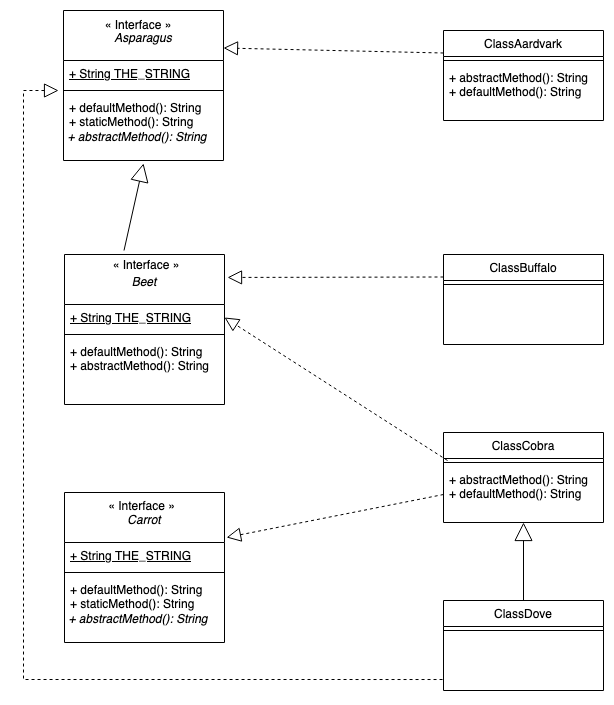

The diagram above was exported from draw.io. Its source (the exported page's mxGraphModel, read from the mxfile embedded in the PNG):
<mxGraphModel dx="1240" dy="995" grid="1" gridSize="10" guides="1" tooltips="1" connect="1" arrows="1" fold="1" page="1" pageScale="1" pageWidth="827" pageHeight="1169" math="0" shadow="0">
  <root>
    <mxCell id="WIyWlLk6GJQsqaUBKTNV-0" />
    <mxCell id="WIyWlLk6GJQsqaUBKTNV-1" parent="WIyWlLk6GJQsqaUBKTNV-0" />
    <mxCell id="pL20HHo82_OcrcuPzqxg-0" value="ClassAardvark" style="swimlane;fontStyle=0;align=center;verticalAlign=top;childLayout=stackLayout;horizontal=1;startSize=26;horizontalStack=0;resizeParent=1;resizeParentMax=0;resizeLast=0;collapsible=1;marginBottom=0;" vertex="1" parent="WIyWlLk6GJQsqaUBKTNV-1">
      <mxGeometry x="540" y="180" width="160" height="90" as="geometry" />
    </mxCell>
    <mxCell id="pL20HHo82_OcrcuPzqxg-2" value="" style="line;strokeWidth=1;fillColor=none;align=left;verticalAlign=middle;spacingTop=-1;spacingLeft=3;spacingRight=3;rotatable=0;labelPosition=right;points=[];portConstraint=eastwest;" vertex="1" parent="pL20HHo82_OcrcuPzqxg-0">
      <mxGeometry y="26" width="160" height="8" as="geometry" />
    </mxCell>
    <mxCell id="pL20HHo82_OcrcuPzqxg-3" value="+ abstractMethod(): String&#10;+ defaultMethod(): String&#10;" style="text;strokeColor=none;fillColor=none;align=left;verticalAlign=top;spacingLeft=4;spacingRight=4;overflow=hidden;rotatable=0;points=[[0,0.5],[1,0.5]];portConstraint=eastwest;" vertex="1" parent="pL20HHo82_OcrcuPzqxg-0">
      <mxGeometry y="34" width="160" height="56" as="geometry" />
    </mxCell>
    <mxCell id="pL20HHo82_OcrcuPzqxg-6" value="&#10;Asparagus&#10;" style="swimlane;fontStyle=2;align=center;verticalAlign=top;childLayout=stackLayout;horizontal=1;startSize=50;horizontalStack=0;resizeParent=1;resizeParentMax=0;resizeLast=0;collapsible=1;marginBottom=0;" vertex="1" parent="WIyWlLk6GJQsqaUBKTNV-1">
      <mxGeometry x="160" y="160" width="160" height="150" as="geometry" />
    </mxCell>
    <mxCell id="pL20HHo82_OcrcuPzqxg-7" value="+ String THE_STRING" style="text;strokeColor=none;fillColor=none;align=left;verticalAlign=top;spacingLeft=4;spacingRight=4;overflow=hidden;rotatable=0;points=[[0,0.5],[1,0.5]];portConstraint=eastwest;fontStyle=4" vertex="1" parent="pL20HHo82_OcrcuPzqxg-6">
      <mxGeometry y="50" width="160" height="26" as="geometry" />
    </mxCell>
    <mxCell id="pL20HHo82_OcrcuPzqxg-8" value="" style="line;strokeWidth=1;fillColor=none;align=left;verticalAlign=middle;spacingTop=-1;spacingLeft=3;spacingRight=3;rotatable=0;labelPosition=right;points=[];portConstraint=eastwest;" vertex="1" parent="pL20HHo82_OcrcuPzqxg-6">
      <mxGeometry y="76" width="160" height="8" as="geometry" />
    </mxCell>
    <mxCell id="pL20HHo82_OcrcuPzqxg-9" value="+ defaultMethod(): String&#10;+ staticMethod(): String&#10;" style="text;strokeColor=none;fillColor=none;align=left;verticalAlign=top;spacingLeft=4;spacingRight=4;overflow=hidden;rotatable=0;points=[[0,0.5],[1,0.5]];portConstraint=eastwest;" vertex="1" parent="pL20HHo82_OcrcuPzqxg-6">
      <mxGeometry y="84" width="160" height="66" as="geometry" />
    </mxCell>
    <mxCell id="pL20HHo82_OcrcuPzqxg-10" value="&lt;span&gt;« Interface »&lt;/span&gt;" style="text;html=1;strokeColor=none;fillColor=none;align=center;verticalAlign=middle;whiteSpace=wrap;rounded=0;" vertex="1" parent="WIyWlLk6GJQsqaUBKTNV-1">
      <mxGeometry x="190" y="160" width="90" height="30" as="geometry" />
    </mxCell>
    <mxCell id="pL20HHo82_OcrcuPzqxg-11" value="+ abstractMethod(): String" style="text;html=1;strokeColor=none;fillColor=none;align=center;verticalAlign=middle;whiteSpace=wrap;rounded=0;fontStyle=2" vertex="1" parent="WIyWlLk6GJQsqaUBKTNV-1">
      <mxGeometry x="144" y="272" width="180" height="30" as="geometry" />
    </mxCell>
    <mxCell id="pL20HHo82_OcrcuPzqxg-13" value="" style="endArrow=block;dashed=1;endFill=0;endSize=12;html=1;rounded=0;exitX=0;exitY=0.25;exitDx=0;exitDy=0;entryX=1;entryY=0.25;entryDx=0;entryDy=0;" edge="1" parent="WIyWlLk6GJQsqaUBKTNV-1" source="pL20HHo82_OcrcuPzqxg-0" target="pL20HHo82_OcrcuPzqxg-6">
      <mxGeometry width="160" relative="1" as="geometry">
        <mxPoint x="330" y="510" as="sourcePoint" />
        <mxPoint x="490" y="510" as="targetPoint" />
      </mxGeometry>
    </mxCell>
    <mxCell id="pL20HHo82_OcrcuPzqxg-14" value="&#10;Carrot&#10;" style="swimlane;fontStyle=2;align=center;verticalAlign=top;childLayout=stackLayout;horizontal=1;startSize=50;horizontalStack=0;resizeParent=1;resizeParentMax=0;resizeLast=0;collapsible=1;marginBottom=0;" vertex="1" parent="WIyWlLk6GJQsqaUBKTNV-1">
      <mxGeometry x="161" y="642" width="160" height="150" as="geometry" />
    </mxCell>
    <mxCell id="pL20HHo82_OcrcuPzqxg-15" value="+ String THE_STRING" style="text;strokeColor=none;fillColor=none;align=left;verticalAlign=top;spacingLeft=4;spacingRight=4;overflow=hidden;rotatable=0;points=[[0,0.5],[1,0.5]];portConstraint=eastwest;fontStyle=4" vertex="1" parent="pL20HHo82_OcrcuPzqxg-14">
      <mxGeometry y="50" width="160" height="26" as="geometry" />
    </mxCell>
    <mxCell id="pL20HHo82_OcrcuPzqxg-16" value="" style="line;strokeWidth=1;fillColor=none;align=left;verticalAlign=middle;spacingTop=-1;spacingLeft=3;spacingRight=3;rotatable=0;labelPosition=right;points=[];portConstraint=eastwest;" vertex="1" parent="pL20HHo82_OcrcuPzqxg-14">
      <mxGeometry y="76" width="160" height="8" as="geometry" />
    </mxCell>
    <mxCell id="pL20HHo82_OcrcuPzqxg-17" value="+ defaultMethod(): String&#10;+ staticMethod(): String&#10;" style="text;strokeColor=none;fillColor=none;align=left;verticalAlign=top;spacingLeft=4;spacingRight=4;overflow=hidden;rotatable=0;points=[[0,0.5],[1,0.5]];portConstraint=eastwest;" vertex="1" parent="pL20HHo82_OcrcuPzqxg-14">
      <mxGeometry y="84" width="160" height="66" as="geometry" />
    </mxCell>
    <mxCell id="pL20HHo82_OcrcuPzqxg-18" value="&lt;span&gt;« Interface »&lt;/span&gt;" style="text;html=1;strokeColor=none;fillColor=none;align=center;verticalAlign=middle;whiteSpace=wrap;rounded=0;" vertex="1" parent="WIyWlLk6GJQsqaUBKTNV-1">
      <mxGeometry x="195" y="640" width="87" height="32" as="geometry" />
    </mxCell>
    <mxCell id="pL20HHo82_OcrcuPzqxg-19" value="+ abstractMethod(): String" style="text;html=1;strokeColor=none;fillColor=none;align=center;verticalAlign=middle;whiteSpace=wrap;rounded=0;fontStyle=2" vertex="1" parent="WIyWlLk6GJQsqaUBKTNV-1">
      <mxGeometry x="145" y="754" width="180" height="30" as="geometry" />
    </mxCell>
    <mxCell id="pL20HHo82_OcrcuPzqxg-20" value="&#10;Beet&#10;" style="swimlane;fontStyle=2;align=center;verticalAlign=top;childLayout=stackLayout;horizontal=1;startSize=50;horizontalStack=0;resizeParent=1;resizeParentMax=0;resizeLast=0;collapsible=1;marginBottom=0;" vertex="1" parent="WIyWlLk6GJQsqaUBKTNV-1">
      <mxGeometry x="161" y="404" width="160" height="150" as="geometry" />
    </mxCell>
    <mxCell id="pL20HHo82_OcrcuPzqxg-21" value="+ String THE_STRING" style="text;strokeColor=none;fillColor=none;align=left;verticalAlign=top;spacingLeft=4;spacingRight=4;overflow=hidden;rotatable=0;points=[[0,0.5],[1,0.5]];portConstraint=eastwest;fontStyle=4" vertex="1" parent="pL20HHo82_OcrcuPzqxg-20">
      <mxGeometry y="50" width="160" height="26" as="geometry" />
    </mxCell>
    <mxCell id="pL20HHo82_OcrcuPzqxg-22" value="" style="line;strokeWidth=1;fillColor=none;align=left;verticalAlign=middle;spacingTop=-1;spacingLeft=3;spacingRight=3;rotatable=0;labelPosition=right;points=[];portConstraint=eastwest;" vertex="1" parent="pL20HHo82_OcrcuPzqxg-20">
      <mxGeometry y="76" width="160" height="8" as="geometry" />
    </mxCell>
    <mxCell id="pL20HHo82_OcrcuPzqxg-23" value="+ defaultMethod(): String&#10;+ abstractMethod(): String&#10;" style="text;strokeColor=none;fillColor=none;align=left;verticalAlign=top;spacingLeft=4;spacingRight=4;overflow=hidden;rotatable=0;points=[[0,0.5],[1,0.5]];portConstraint=eastwest;" vertex="1" parent="pL20HHo82_OcrcuPzqxg-20">
      <mxGeometry y="84" width="160" height="66" as="geometry" />
    </mxCell>
    <mxCell id="pL20HHo82_OcrcuPzqxg-24" value="&lt;span&gt;« Interface »&lt;/span&gt;" style="text;html=1;strokeColor=none;fillColor=none;align=center;verticalAlign=middle;whiteSpace=wrap;rounded=0;" vertex="1" parent="WIyWlLk6GJQsqaUBKTNV-1">
      <mxGeometry x="198" y="400" width="90" height="30" as="geometry" />
    </mxCell>
    <mxCell id="pL20HHo82_OcrcuPzqxg-27" value="" style="endArrow=block;endSize=16;endFill=0;html=1;rounded=0;entryX=0.5;entryY=1.045;entryDx=0;entryDy=0;entryPerimeter=0;exitX=0.25;exitY=0;exitDx=0;exitDy=0;" edge="1" parent="WIyWlLk6GJQsqaUBKTNV-1" source="pL20HHo82_OcrcuPzqxg-24" target="pL20HHo82_OcrcuPzqxg-9">
      <mxGeometry x="0.125" y="60" width="160" relative="1" as="geometry">
        <mxPoint x="330" y="580" as="sourcePoint" />
        <mxPoint x="490" y="580" as="targetPoint" />
        <mxPoint as="offset" />
      </mxGeometry>
    </mxCell>
    <mxCell id="pL20HHo82_OcrcuPzqxg-28" value="ClassBuffalo" style="swimlane;fontStyle=0;align=center;verticalAlign=top;childLayout=stackLayout;horizontal=1;startSize=26;horizontalStack=0;resizeParent=1;resizeParentMax=0;resizeLast=0;collapsible=1;marginBottom=0;" vertex="1" parent="WIyWlLk6GJQsqaUBKTNV-1">
      <mxGeometry x="540" y="404" width="160" height="90" as="geometry" />
    </mxCell>
    <mxCell id="pL20HHo82_OcrcuPzqxg-29" value="" style="line;strokeWidth=1;fillColor=none;align=left;verticalAlign=middle;spacingTop=-1;spacingLeft=3;spacingRight=3;rotatable=0;labelPosition=right;points=[];portConstraint=eastwest;" vertex="1" parent="pL20HHo82_OcrcuPzqxg-28">
      <mxGeometry y="26" width="160" height="8" as="geometry" />
    </mxCell>
    <mxCell id="pL20HHo82_OcrcuPzqxg-30" value="&#10;&#10;" style="text;strokeColor=none;fillColor=none;align=left;verticalAlign=top;spacingLeft=4;spacingRight=4;overflow=hidden;rotatable=0;points=[[0,0.5],[1,0.5]];portConstraint=eastwest;" vertex="1" parent="pL20HHo82_OcrcuPzqxg-28">
      <mxGeometry y="34" width="160" height="56" as="geometry" />
    </mxCell>
    <mxCell id="pL20HHo82_OcrcuPzqxg-31" value="" style="endArrow=block;dashed=1;endFill=0;endSize=12;html=1;rounded=0;exitX=0;exitY=0.25;exitDx=0;exitDy=0;entryX=1.019;entryY=0.153;entryDx=0;entryDy=0;entryPerimeter=0;" edge="1" parent="WIyWlLk6GJQsqaUBKTNV-1" source="pL20HHo82_OcrcuPzqxg-28" target="pL20HHo82_OcrcuPzqxg-20">
      <mxGeometry width="160" relative="1" as="geometry">
        <mxPoint x="550" y="212.5" as="sourcePoint" />
        <mxPoint x="330" y="207.5" as="targetPoint" />
      </mxGeometry>
    </mxCell>
    <mxCell id="pL20HHo82_OcrcuPzqxg-32" value="ClassCobra" style="swimlane;fontStyle=0;align=center;verticalAlign=top;childLayout=stackLayout;horizontal=1;startSize=26;horizontalStack=0;resizeParent=1;resizeParentMax=0;resizeLast=0;collapsible=1;marginBottom=0;" vertex="1" parent="WIyWlLk6GJQsqaUBKTNV-1">
      <mxGeometry x="540" y="582" width="160" height="90" as="geometry" />
    </mxCell>
    <mxCell id="pL20HHo82_OcrcuPzqxg-33" value="" style="line;strokeWidth=1;fillColor=none;align=left;verticalAlign=middle;spacingTop=-1;spacingLeft=3;spacingRight=3;rotatable=0;labelPosition=right;points=[];portConstraint=eastwest;" vertex="1" parent="pL20HHo82_OcrcuPzqxg-32">
      <mxGeometry y="26" width="160" height="8" as="geometry" />
    </mxCell>
    <mxCell id="pL20HHo82_OcrcuPzqxg-34" value="+ abstractMethod(): String&#10;+ defaultMethod(): String&#10;" style="text;strokeColor=none;fillColor=none;align=left;verticalAlign=top;spacingLeft=4;spacingRight=4;overflow=hidden;rotatable=0;points=[[0,0.5],[1,0.5]];portConstraint=eastwest;" vertex="1" parent="pL20HHo82_OcrcuPzqxg-32">
      <mxGeometry y="34" width="160" height="56" as="geometry" />
    </mxCell>
    <mxCell id="pL20HHo82_OcrcuPzqxg-35" value="" style="endArrow=block;dashed=1;endFill=0;endSize=12;html=1;rounded=0;exitX=0.025;exitY=0.25;exitDx=0;exitDy=0;entryX=1;entryY=0.5;entryDx=0;entryDy=0;exitPerimeter=0;" edge="1" parent="WIyWlLk6GJQsqaUBKTNV-1" source="pL20HHo82_OcrcuPzqxg-33" target="pL20HHo82_OcrcuPzqxg-21">
      <mxGeometry width="160" relative="1" as="geometry">
        <mxPoint x="550" y="436.5" as="sourcePoint" />
        <mxPoint x="334.03999999999996" y="436.95000000000005" as="targetPoint" />
      </mxGeometry>
    </mxCell>
    <mxCell id="pL20HHo82_OcrcuPzqxg-36" value="" style="endArrow=block;dashed=1;endFill=0;endSize=12;html=1;rounded=0;exitX=0;exitY=0.5;exitDx=0;exitDy=0;entryX=1.013;entryY=0.3;entryDx=0;entryDy=0;entryPerimeter=0;" edge="1" parent="WIyWlLk6GJQsqaUBKTNV-1" source="pL20HHo82_OcrcuPzqxg-34" target="pL20HHo82_OcrcuPzqxg-14">
      <mxGeometry width="160" relative="1" as="geometry">
        <mxPoint x="560" y="446.5" as="sourcePoint" />
        <mxPoint x="344.03999999999996" y="446.95000000000005" as="targetPoint" />
      </mxGeometry>
    </mxCell>
    <mxCell id="pL20HHo82_OcrcuPzqxg-37" value="ClassDove" style="swimlane;fontStyle=0;align=center;verticalAlign=top;childLayout=stackLayout;horizontal=1;startSize=26;horizontalStack=0;resizeParent=1;resizeParentMax=0;resizeLast=0;collapsible=1;marginBottom=0;" vertex="1" parent="WIyWlLk6GJQsqaUBKTNV-1">
      <mxGeometry x="540" y="750" width="160" height="90" as="geometry" />
    </mxCell>
    <mxCell id="pL20HHo82_OcrcuPzqxg-38" value="" style="line;strokeWidth=1;fillColor=none;align=left;verticalAlign=middle;spacingTop=-1;spacingLeft=3;spacingRight=3;rotatable=0;labelPosition=right;points=[];portConstraint=eastwest;" vertex="1" parent="pL20HHo82_OcrcuPzqxg-37">
      <mxGeometry y="26" width="160" height="8" as="geometry" />
    </mxCell>
    <mxCell id="pL20HHo82_OcrcuPzqxg-39" value="&#10;&#10;" style="text;strokeColor=none;fillColor=none;align=left;verticalAlign=top;spacingLeft=4;spacingRight=4;overflow=hidden;rotatable=0;points=[[0,0.5],[1,0.5]];portConstraint=eastwest;" vertex="1" parent="pL20HHo82_OcrcuPzqxg-37">
      <mxGeometry y="34" width="160" height="56" as="geometry" />
    </mxCell>
    <mxCell id="pL20HHo82_OcrcuPzqxg-40" value="" style="endArrow=block;endSize=16;endFill=0;html=1;rounded=0;entryX=0.5;entryY=1;entryDx=0;entryDy=0;exitX=0.5;exitY=0;exitDx=0;exitDy=0;" edge="1" parent="WIyWlLk6GJQsqaUBKTNV-1" source="pL20HHo82_OcrcuPzqxg-37" target="pL20HHo82_OcrcuPzqxg-32">
      <mxGeometry x="0.125" y="60" width="160" relative="1" as="geometry">
        <mxPoint x="230.5" y="410" as="sourcePoint" />
        <mxPoint x="250" y="322.97" as="targetPoint" />
        <mxPoint as="offset" />
      </mxGeometry>
    </mxCell>
    <mxCell id="pL20HHo82_OcrcuPzqxg-41" value="" style="endArrow=block;dashed=1;endFill=0;endSize=12;html=1;rounded=0;exitX=-0.006;exitY=0.804;exitDx=0;exitDy=0;exitPerimeter=0;entryX=-0.031;entryY=1.154;entryDx=0;entryDy=0;entryPerimeter=0;" edge="1" parent="WIyWlLk6GJQsqaUBKTNV-1" source="pL20HHo82_OcrcuPzqxg-39" target="pL20HHo82_OcrcuPzqxg-7">
      <mxGeometry width="160" relative="1" as="geometry">
        <mxPoint x="550" y="654" as="sourcePoint" />
        <mxPoint x="80" y="240" as="targetPoint" />
        <Array as="points">
          <mxPoint x="120" y="829" />
          <mxPoint x="120" y="240" />
        </Array>
      </mxGeometry>
    </mxCell>
  </root>
</mxGraphModel>